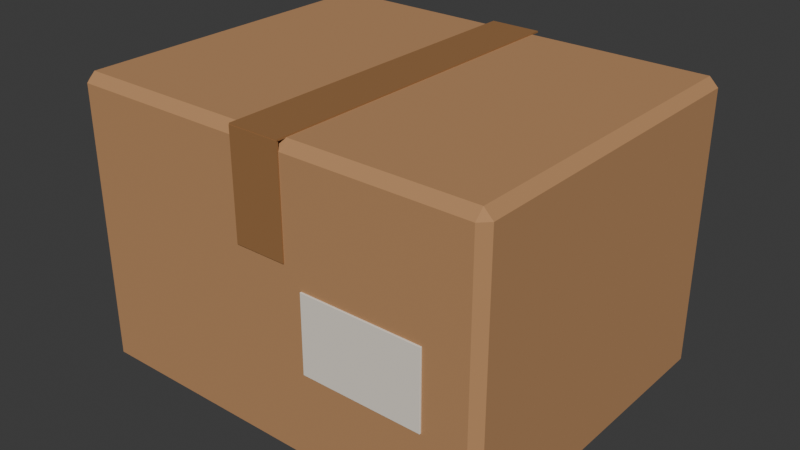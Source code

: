 # Source: package_box.blend  (saved by Blender 5.3.31; exported with 4.5.12 LTS)
import bpy
from mathutils import Matrix  # noqa: F401  (used for matrix-valued properties, if any)

bpy.ops.wm.read_factory_settings(use_empty=True)
scene = bpy.context.scene
scene.name = 'Scene'

# ---- collections
col_collection = bpy.data.collections.new('Collection'); scene.collection.children.link(col_collection)

# ---- materials (node trees are filled in below, after node groups)
mat_m_carton = bpy.data.materials.new('M_carton')
mat_m_carton.diffuse_color = (0.4851, 0.2542, 0.1119, 1.0)
mat_m_cinta = bpy.data.materials.new('M_cinta')
mat_m_cinta.diffuse_color = (0.3325, 0.162, 0.06125, 1.0)
mat_m_hueso = bpy.data.materials.new('M_hueso')
mat_m_hueso.diffuse_color = (0.8632, 0.7913, 0.6867, 1.0)

# ---- material node trees
mat_m_carton.use_nodes = True; mat_m_carton.node_tree.nodes.clear()
_N = mat_m_carton.node_tree.nodes; _L = mat_m_carton.node_tree.links
n0 = _N.new('ShaderNodeBsdfPrincipled'); n0.name = 'Principled BSDF'; n0.location = (-200, 100)
n0.inputs[0].default_value = (0.4851, 0.2542, 0.1119, 1.0)
n0.inputs[2].default_value = 0.95
n0.inputs[10].default_value = 0.005
n1 = _N.new('ShaderNodeOutputMaterial'); n1.name = 'Material Output'; n1.location = (200, 100)
_L.new(n0.outputs[0], n1.inputs[0])
n1.is_active_output = True
mat_m_cinta.use_nodes = True; mat_m_cinta.node_tree.nodes.clear()
_N = mat_m_cinta.node_tree.nodes; _L = mat_m_cinta.node_tree.links
n0 = _N.new('ShaderNodeBsdfPrincipled'); n0.name = 'Principled BSDF'; n0.location = (-200, 100)
n0.inputs[0].default_value = (0.3325, 0.162, 0.06125, 1.0)
n0.inputs[2].default_value = 0.6
n0.inputs[10].default_value = 0.005
n1 = _N.new('ShaderNodeOutputMaterial'); n1.name = 'Material Output'; n1.location = (200, 100)
_L.new(n0.outputs[0], n1.inputs[0])
n1.is_active_output = True
mat_m_hueso.use_nodes = True; mat_m_hueso.node_tree.nodes.clear()
_N = mat_m_hueso.node_tree.nodes; _L = mat_m_hueso.node_tree.links
n0 = _N.new('ShaderNodeBsdfPrincipled'); n0.name = 'Principled BSDF'; n0.location = (-200, 100)
n0.inputs[0].default_value = (0.8632, 0.7913, 0.6867, 1.0)
n0.inputs[2].default_value = 0.85
n0.inputs[10].default_value = 0.005
n1 = _N.new('ShaderNodeOutputMaterial'); n1.name = 'Material Output'; n1.location = (200, 100)
_L.new(n0.outputs[0], n1.inputs[0])
n1.is_active_output = True

# ---- world
world_world = bpy.data.worlds.new('World'); scene.world = world_world
world_world.use_nodes = True; world_world.node_tree.nodes.clear()
_N = world_world.node_tree.nodes; _L = world_world.node_tree.links
n0 = _N.new('ShaderNodeOutputWorld'); n0.name = 'World Output'; n0.location = (200, 100)
n1 = _N.new('ShaderNodeBackground'); n1.name = 'Background'; n1.location = (-200, 100)
n1.inputs[0].default_value = (0.05088, 0.05088, 0.05088, 1.0)
_L.new(n1.outputs[0], n0.inputs[0])
n0.is_active_output = True
world_world.color = (0.05088, 0.05088, 0.05088)
world_world.sun_shadow_jitter_overblur = 0.0

# ---- meshes
me_box = bpy.data.meshes.new('box')
me_box.from_pydata([(-0.25, -0.2, -0.17), (-0.25, -0.2, 0.17), (-0.25, 0.2, -0.17), (-0.25, 0.2, 0.17), (0.25, -0.2, -0.17), (0.25, -0.2, 0.17), (0.25, 0.2, -0.17), (0.25, 0.2, 0.17)], [], [(0, 1, 3, 2), (2, 3, 7, 6), (6, 7, 5, 4), (4, 5, 1, 0), (2, 6, 4, 0), (7, 3, 1, 5)])
me_box.materials.append(mat_m_carton)
me_box.update()
me_tape_top = bpy.data.meshes.new('tape_top')
me_tape_top.from_pydata([(-0.03, -0.201, -0.001), (-0.03, -0.201, 0.001), (-0.03, 0.201, -0.001), (-0.03, 0.201, 0.001), (0.03, -0.201, -0.001), (0.03, -0.201, 0.001), (0.03, 0.201, -0.001), (0.03, 0.201, 0.001)], [], [(0, 1, 3, 2), (2, 3, 7, 6), (6, 7, 5, 4), (4, 5, 1, 0), (2, 6, 4, 0), (7, 3, 1, 5)])
me_tape_top.materials.append(mat_m_cinta)
me_tape_top.update()
me_tape_front = bpy.data.meshes.new('tape_front')
me_tape_front.from_pydata([(-0.03, -0.001, -0.06), (-0.03, -0.001, 0.06), (-0.03, 0.001, -0.06), (-0.03, 0.001, 0.06), (0.03, -0.001, -0.06), (0.03, -0.001, 0.06), (0.03, 0.001, -0.06), (0.03, 0.001, 0.06)], [], [(0, 1, 3, 2), (2, 3, 7, 6), (6, 7, 5, 4), (4, 5, 1, 0), (2, 6, 4, 0), (7, 3, 1, 5)])
me_tape_front.materials.append(mat_m_cinta)
me_tape_front.update()
me_label = bpy.data.meshes.new('label')
me_label.from_pydata([(-0.07, -0.001, -0.045), (-0.07, -0.001, 0.045), (-0.07, 0.001, -0.045), (-0.07, 0.001, 0.045), (0.07, -0.001, -0.045), (0.07, -0.001, 0.045), (0.07, 0.001, -0.045), (0.07, 0.001, 0.045)], [], [(0, 1, 3, 2), (2, 3, 7, 6), (6, 7, 5, 4), (4, 5, 1, 0), (2, 6, 4, 0), (7, 3, 1, 5)])
me_label.materials.append(mat_m_hueso)
me_label.update()

# ---- objects
ob_box = bpy.data.objects.new('box', me_box)
ob_tape_top = bpy.data.objects.new('tape_top', me_tape_top)
ob_tape_front = bpy.data.objects.new('tape_front', me_tape_front)
ob_label = bpy.data.objects.new('label', me_label)
ob_stand_point = bpy.data.objects.new('STAND_POINT', None)

# ---- transforms, parenting, visibility, modifiers, constraints
ob_box.location = (0.0, 0.0, 0.17)
_m = ob_box.modifiers.new('Bevel', 'BEVEL')
_m.width = 0.0102
_m.width_pct = 0.0102
ob_tape_top.location = (0.0, 0.0, 0.3405)
ob_tape_front.location = (0.0, -0.2005, 0.28)
ob_label.location = (0.12, -0.2008, 0.153)
_m = ob_label.modifiers.new('Bevel', 'BEVEL')
_m.width = 0.0002
_m.width_pct = 0.0002
ob_stand_point.location = (0.0, -0.75, 0.0)
ob_stand_point.empty_display_type = 'ARROWS'
ob_stand_point.empty_display_size = 0.02

# ---- collection membership
scene.collection.objects.link(ob_box)
scene.collection.objects.link(ob_tape_top)
scene.collection.objects.link(ob_tape_front)
scene.collection.objects.link(ob_label)
scene.collection.objects.link(ob_stand_point)

# ---- scene / render settings (as saved in the file)
scene.frame_start = 1; scene.frame_end = 250; scene.frame_set(1)
scene.render.engine = 'BLENDER_EEVEE_NEXT'
scene.render.bake_bias = 0.0
scene.render.bake_samples = 0
scene.render.compositor_device = 'GPU'
scene.eevee.use_volume_custom_range = False
scene.eevee.fast_gi_thickness_near = 0.1
scene.eevee.fast_gi_thickness_far = 0.0
scene.eevee.ray_tracing_options.screen_trace_thickness = 0.1
bpy.context.view_layer.update()

# ---- added for rendering (the .blend has no active camera and no usable light): camera, sun
cam_auto = bpy.data.cameras.new('AutoCamera')
cam_auto.lens = 50.0
cam_auto.sensor_width = 36.0
cam_auto.clip_end = 1000.0
ob_auto_camera = bpy.data.objects.new('AutoCamera', cam_auto)
scene.collection.objects.link(ob_auto_camera)
ob_auto_camera.location = (0.672855, -0.807826, 0.709034)
ob_auto_camera.rotation_euler = (1.09748, -7.21219e-08, 0.694738)
scene.camera = ob_auto_camera
light_auto_sun = bpy.data.lights.new('AutoSun', 'SUN')
light_auto_sun.energy = 3.0
light_auto_sun.angle = 0.0523599
ob_auto_sun = bpy.data.objects.new('AutoSun', light_auto_sun)
scene.collection.objects.link(ob_auto_sun)
ob_auto_sun.rotation_euler = (0.872665, 0.174533, 0.523599)
bpy.context.view_layer.update()
